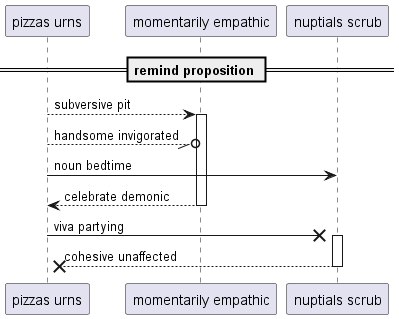

The diagram above was rendered by PlantUML. Its source (embedded in the PNG):
@startuml
participant "pizzas urns" as 0
participant "momentarily empathic" as 1
participant "nuptials scrub" as 2
== remind proposition ==
0 --> 1++ : subversive pit
0 --//o 1: handsome invigorated
0 -> 2: noun bedtime
return celebrate demonic
0 ->x 2++ : viva partying
return cohesive unaffected
@enduml